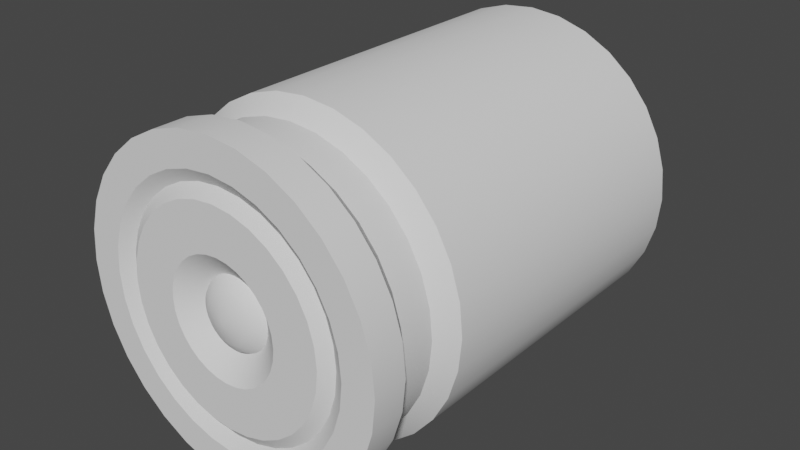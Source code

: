 # Source: shell_grenade.blend  (saved by Blender 3.0.42; exported with 4.5.12 LTS)
import bpy
from mathutils import Matrix  # noqa: F401  (used for matrix-valued properties, if any)

bpy.ops.wm.read_factory_settings(use_empty=True)
scene = bpy.context.scene
scene.name = 'shell_shotgun_reference'

# ---- node groups
ng_auto_smooth = bpy.data.node_groups.new('Auto Smooth', 'GeometryNodeTree')
_s = ng_auto_smooth.interface.new_socket(name='Geometry', in_out='OUTPUT', socket_type='NodeSocketGeometry')
_s = ng_auto_smooth.interface.new_socket(name='Geometry', in_out='INPUT', socket_type='NodeSocketGeometry')
_s = ng_auto_smooth.interface.new_socket(name='Angle', in_out='INPUT', socket_type='NodeSocketFloat')
_s.subtype = 'ANGLE'
_s.min_value = 0.0
_s.max_value = 3.142
ng_auto_smooth.is_modifier = True
_N = ng_auto_smooth.nodes; _L = ng_auto_smooth.links
n0 = _N.new('NodeGroupOutput'); n0.name = 'Group Output'; n0.location = (480, -100)
n1 = _N.new('NodeGroupInput'); n1.name = 'Group Input'; n1.location = (-420, -300)
n2 = _N.new('NodeGroupInput'); n2.name = 'Group Input.001'; n2.location = (-60, -100)
n3 = _N.new('GeometryNodeSetShadeSmooth'); n3.name = 'Set Shade Smooth'; n3.location = (120, -100)
n3.domain = 'EDGE'
n4 = _N.new('GeometryNodeSetShadeSmooth'); n4.name = 'Set Shade Smooth.001'; n4.location = (300, -100)
n5 = _N.new('GeometryNodeInputMeshEdgeAngle'); n5.name = 'Edge Angle'; n5.location = (-420, -220)
n6 = _N.new('GeometryNodeInputEdgeSmooth'); n6.name = 'Is Edge Smooth'; n6.location = (-60, -160)
n7 = _N.new('GeometryNodeInputShadeSmooth'); n7.name = 'Is Face Smooth'; n7.location = (-240, -340)
n8 = _N.new('FunctionNodeBooleanMath'); n8.name = 'Boolean Math'; n8.location = (-60, -220)
n9 = _N.new('FunctionNodeCompare'); n9.name = 'Compare'; n9.location = (-240, -180)
n9.operation = 'LESS_EQUAL'
_L.new(n5.outputs[0], n9.inputs[0])
_L.new(n4.outputs[0], n0.inputs[0])
_L.new(n1.outputs[1], n9.inputs[1])
_L.new(n9.outputs[0], n8.inputs[0])
_L.new(n7.outputs[0], n8.inputs[1])
_L.new(n2.outputs[0], n3.inputs[0])
_L.new(n6.outputs[0], n3.inputs[1])
_L.new(n3.outputs[0], n4.inputs[0])
_L.new(n8.outputs[0], n3.inputs[2])
n0.is_active_output = True

# ---- world
world_world = bpy.data.worlds.new('World'); scene.world = world_world
world_world.use_nodes = True; world_world.node_tree.nodes.clear()
_N = world_world.node_tree.nodes; _L = world_world.node_tree.links
n0 = _N.new('ShaderNodeOutputWorld'); n0.name = 'World Output'; n0.location = (300, 300)
n1 = _N.new('ShaderNodeBackground'); n1.name = 'Background'; n1.location = (10, 300)
n1.inputs[0].default_value = (0.05088, 0.05088, 0.05088, 1.0)
_L.new(n1.outputs[0], n0.inputs[0])
n0.is_active_output = True
world_world.color = (0.05088, 0.05088, 0.05088)
world_world.use_sun_shadow = False
world_world.sun_shadow_jitter_overblur = 0.0

# ---- meshes
me_cylinder = bpy.data.meshes.new('Cylinder')
me_cylinder.from_pydata([(0.0, 1.0, -1.0), (0.0, 1.0, 1.0), (0.1951, 0.9808, -1.0), (0.1951, 0.9808, 1.0), (0.3827, 0.9239, -1.0), (0.3827, 0.9239, 1.0), (0.5556, 0.8315, -1.0), (0.5556, 0.8315, 1.0), (0.7071, 0.7071, -1.0), (0.7071, 0.7071, 1.0), (0.8315, 0.5556, -1.0), (0.8315, 0.5556, 1.0), (0.9239, 0.3827, -1.0), (0.9239, 0.3827, 1.0), (0.9808, 0.1951, -1.0), (0.9808, 0.1951, 1.0), (1.0, -4.371e-08, -1.0), (1.0, -4.371e-08, 1.0), (0.9808, -0.1951, -1.0), (0.9808, -0.1951, 1.0), (0.9239, -0.3827, -1.0), (0.9239, -0.3827, 1.0), (0.8315, -0.5556, -1.0), (0.8315, -0.5556, 1.0), (0.7071, -0.7071, -1.0), (0.7071, -0.7071, 1.0), (0.5556, -0.8315, -1.0), (0.5556, -0.8315, 1.0), (0.3827, -0.9239, -1.0), (0.3827, -0.9239, 1.0), (0.1951, -0.9808, -1.0), (0.1951, -0.9808, 1.0), (-8.742e-08, -1.0, -1.0), (-8.742e-08, -1.0, 1.0), (-0.1951, -0.9808, -1.0), (-0.1951, -0.9808, 1.0), (-0.3827, -0.9239, -1.0), (-0.3827, -0.9239, 1.0), (-0.5556, -0.8315, -1.0), (-0.5556, -0.8315, 1.0), (-0.7071, -0.7071, -1.0), (-0.7071, -0.7071, 1.0), (-0.8315, -0.5556, -1.0), (-0.8315, -0.5556, 1.0), (-0.9239, -0.3827, -1.0), (-0.9239, -0.3827, 1.0), (-0.9808, -0.1951, -1.0), (-0.9808, -0.1951, 1.0), (-1.0, 1.192e-08, -1.0), (-1.0, 1.192e-08, 1.0), (-0.9808, 0.1951, -1.0), (-0.9808, 0.1951, 1.0), (-0.9239, 0.3827, -1.0), (-0.9239, 0.3827, 1.0), (-0.8315, 0.5556, -1.0), (-0.8315, 0.5556, 1.0), (-0.7071, 0.7071, -1.0), (-0.7071, 0.7071, 1.0), (-0.5556, 0.8315, -1.0), (-0.5556, 0.8315, 1.0), (-0.3827, 0.9239, -1.0), (-0.3827, 0.9239, 1.0), (-0.1951, 0.9808, -1.0), (-0.1951, 0.9808, 1.0), (7.076e-09, 0.9, 1.106), (0.1756, 0.8827, 1.106), (0.3444, 0.8315, 1.106), (0.5, 0.7483, 1.106), (0.6364, 0.6364, 1.106), (0.7483, 0.5, 1.106), (0.8315, 0.3444, 1.106), (0.8827, 0.1756, 1.106), (0.9, -2.696e-08, 1.106), (0.8827, -0.1756, 1.106), (0.8315, -0.3444, 1.106), (0.7483, -0.5, 1.106), (0.6364, -0.6364, 1.106), (0.5, -0.7483, 1.106), (0.3444, -0.8315, 1.106), (0.1756, -0.8827, 1.106), (-7.16e-08, -0.9, 1.106), (-0.1756, -0.8827, 1.106), (-0.3444, -0.8315, 1.106), (-0.5, -0.7483, 1.106), (-0.6364, -0.6364, 1.106), (-0.7483, -0.5, 1.106), (-0.8315, -0.3444, 1.106), (-0.8827, -0.1756, 1.106), (-0.9, 2.311e-08, 1.106), (-0.8827, 0.1756, 1.106), (-0.8315, 0.3444, 1.106), (-0.7483, 0.5, 1.106), (-0.6364, 0.6364, 1.106), (-0.5, 0.7483, 1.106), (-0.3444, 0.8315, 1.106), (-0.1756, 0.8827, 1.106), (5.249e-09, 0.9, -1.106), (0.1756, 0.8827, -1.106), (0.3444, 0.8315, -1.106), (0.5, 0.7483, -1.106), (0.6364, 0.6364, -1.106), (0.7483, 0.5, -1.106), (0.8315, 0.3444, -1.106), (0.8827, 0.1756, -1.106), (0.9, -4.367e-08, -1.106), (0.8827, -0.1756, -1.106), (0.8315, -0.3444, -1.106), (0.7483, -0.5, -1.106), (0.6364, -0.6364, -1.106), (0.5, -0.7483, -1.106), (0.3444, -0.8315, -1.106), (0.1756, -0.8827, -1.106), (-7.343e-08, -0.9, -1.106), (-0.1756, -0.8827, -1.106), (-0.3444, -0.8315, -1.106), (-0.5, -0.7483, -1.106), (-0.6364, -0.6364, -1.106), (-0.7483, -0.5, -1.106), (-0.8315, -0.3444, -1.106), (-0.8827, -0.1756, -1.106), (-0.9, 6.406e-09, -1.106), (-0.8827, 0.1756, -1.106), (-0.8315, 0.3444, -1.106), (-0.7483, 0.5, -1.106), (-0.6364, 0.6364, -1.106), (-0.5, 0.7483, -1.106), (-0.3444, 0.8315, -1.106), (-0.1756, 0.8827, -1.106), (6.163e-09, 0.9, -1.319), (0.1756, 0.8827, -1.319), (0.3444, 0.8315, -1.319), (0.5, 0.7483, -1.319), (0.6364, 0.6364, -1.319), (0.7483, 0.5, -1.319), (0.8315, 0.3444, -1.319), (0.8827, 0.1756, -1.319), (0.9, -4.527e-08, -1.319), (0.8827, -0.1756, -1.319), (0.8315, -0.3444, -1.319), (0.7483, -0.5, -1.319), (0.6364, -0.6364, -1.319), (0.5, -0.7483, -1.319), (0.3444, -0.8315, -1.319), (0.1756, -0.8827, -1.319), (-7.252e-08, -0.9, -1.319), (-0.1756, -0.8827, -1.319), (-0.3444, -0.8315, -1.319), (-0.5, -0.7483, -1.319), (-0.6364, -0.6364, -1.319), (-0.7483, -0.5, -1.319), (-0.8315, -0.3444, -1.319), (-0.8827, -0.1756, -1.319), (-0.9, 4.801e-09, -1.319), (-0.8827, 0.1756, -1.319), (-0.8315, 0.3444, -1.319), (-0.7483, 0.5, -1.319), (-0.6364, 0.6364, -1.319), (-0.5, 0.7483, -1.319), (-0.3444, 0.8315, -1.319), (-0.1756, 0.8827, -1.319), (1.269e-08, 1.0, -1.425), (0.1951, 0.9808, -1.425), (0.3827, 0.9239, -1.425), (0.5556, 0.8315, -1.425), (0.7071, 0.7071, -1.425), (0.8315, 0.5556, -1.425), (0.9239, 0.3827, -1.425), (0.9808, 0.1951, -1.425), (1.0, -4.371e-08, -1.425), (0.9808, -0.1951, -1.425), (0.9239, -0.3827, -1.425), (0.8315, -0.5556, -1.425), (0.7071, -0.7071, -1.425), (0.5556, -0.8315, -1.425), (0.3827, -0.9239, -1.425), (0.1951, -0.9808, -1.425), (-7.473e-08, -1.0, -1.425), (-0.1951, -0.9808, -1.425), (-0.3827, -0.9239, -1.425), (-0.5556, -0.8315, -1.425), (-0.7071, -0.7071, -1.425), (-0.8315, -0.5556, -1.425), (-0.9239, -0.3827, -1.425), (-0.9808, -0.1951, -1.425), (-1.0, 1.192e-08, -1.425), (-0.9808, 0.1951, -1.425), (-0.9239, 0.3827, -1.425), (-0.8315, 0.5556, -1.425), (-0.7071, 0.7071, -1.425), (-0.5556, 0.8315, -1.425), (-0.3827, 0.9239, -1.425), (-0.1951, 0.9808, -1.425), (3.35e-08, 1.0, -1.638), (0.1951, 0.9808, -1.638), (0.3827, 0.9239, -1.638), (0.5556, 0.8315, -1.638), (0.7071, 0.7071, -1.638), (0.8315, 0.5556, -1.638), (0.9239, 0.3827, -1.638), (0.9808, 0.1951, -1.638), (1.0, -4.371e-08, -1.638), (0.9808, -0.1951, -1.638), (0.9239, -0.3827, -1.638), (0.8315, -0.5556, -1.638), (0.7071, -0.7071, -1.638), (0.5556, -0.8315, -1.638), (0.3827, -0.9239, -1.638), (0.1951, -0.9808, -1.638), (-5.393e-08, -1.0, -1.638), (-0.1951, -0.9808, -1.638), (-0.3827, -0.9239, -1.638), (-0.5556, -0.8315, -1.638), (-0.7071, -0.7071, -1.638), (-0.8315, -0.5556, -1.638), (-0.9239, -0.3827, -1.638), (-0.9808, -0.1951, -1.638), (-1.0, 1.192e-08, -1.638), (-0.9808, 0.1951, -1.638), (-0.9239, 0.3827, -1.638), (-0.8315, 0.5556, -1.638), (-0.7071, 0.7071, -1.638), (-0.5556, 0.8315, -1.638), (-0.3827, 0.9239, -1.638), (-0.1951, 0.9808, -1.638), (4.878e-09, -6.147e-08, -0.009992), (2.957e-08, 0.8, -1.638), (0.1561, 0.7846, -1.638), (0.3061, 0.7391, -1.638), (0.4445, 0.6652, -1.638), (0.5657, 0.5657, -1.638), (0.6652, 0.4445, -1.638), (0.7391, 0.3061, -1.638), (0.7846, 0.1561, -1.638), (0.8, -3.237e-08, -1.638), (0.7846, -0.1561, -1.638), (0.7391, -0.3061, -1.638), (0.6652, -0.4445, -1.638), (0.5657, -0.5657, -1.638), (0.4445, -0.6652, -1.638), (0.3061, -0.7391, -1.638), (0.1561, -0.7846, -1.638), (-4.037e-08, -0.8, -1.638), (-0.1561, -0.7846, -1.638), (-0.3061, -0.7391, -1.638), (-0.4445, -0.6652, -1.638), (-0.5657, -0.5657, -1.638), (-0.6652, -0.4445, -1.638), (-0.7391, -0.3061, -1.638), (-0.7846, -0.1561, -1.638), (-0.8, 1.214e-08, -1.638), (-0.7846, 0.1561, -1.638), (-0.7391, 0.3061, -1.638), (-0.6652, 0.4445, -1.638), (-0.5657, 0.5657, -1.638), (-0.4445, 0.6652, -1.638), (-0.3061, 0.7391, -1.638), (-0.1561, 0.7846, -1.638), (3.008e-08, 0.72, -1.585), (0.1405, 0.7062, -1.585), (0.2755, 0.6652, -1.585), (0.4, 0.5987, -1.585), (0.5091, 0.5091, -1.585), (0.5987, 0.4, -1.585), (0.6652, 0.2755, -1.585), (0.7062, 0.1405, -1.585), (0.72, -2.62e-08, -1.585), (0.7062, -0.1405, -1.585), (0.6652, -0.2755, -1.585), (0.5987, -0.4, -1.585), (0.5091, -0.5091, -1.585), (0.4, -0.5987, -1.585), (0.2755, -0.6652, -1.585), (0.1405, -0.7062, -1.585), (-3.287e-08, -0.72, -1.585), (-0.1405, -0.7062, -1.585), (-0.2755, -0.6652, -1.585), (-0.4, -0.5987, -1.585), (-0.5091, -0.5091, -1.585), (-0.5987, -0.4, -1.585), (-0.6652, -0.2755, -1.585), (-0.7062, -0.1405, -1.585), (-0.72, 1.386e-08, -1.585), (-0.7062, 0.1405, -1.585), (-0.6652, 0.2755, -1.585), (-0.5987, 0.4, -1.585), (-0.5091, 0.5091, -1.585), (-0.4, 0.5987, -1.585), (-0.2755, 0.6652, -1.585), (-0.1405, 0.7062, -1.585), (2.915e-08, 0.648, -1.638), (0.1264, 0.6355, -1.638), (0.248, 0.5987, -1.638), (0.36, 0.5388, -1.638), (0.4582, 0.4582, -1.638), (0.5388, 0.36, -1.638), (0.5987, 0.248, -1.638), (0.6355, 0.1264, -1.638), (0.648, -2.787e-08, -1.638), (0.6355, -0.1264, -1.638), (0.5987, -0.248, -1.638), (0.5388, -0.36, -1.638), (0.4582, -0.4582, -1.638), (0.36, -0.5388, -1.638), (0.248, -0.5987, -1.638), (0.1264, -0.6355, -1.638), (-2.75e-08, -0.648, -1.638), (-0.1264, -0.6355, -1.638), (-0.248, -0.5987, -1.638), (-0.36, -0.5388, -1.638), (-0.4582, -0.4582, -1.638), (-0.5388, -0.36, -1.638), (-0.5987, -0.248, -1.638), (-0.6355, -0.1264, -1.638), (-0.648, 8.178e-09, -1.638), (-0.6355, 0.1264, -1.638), (-0.5987, 0.248, -1.638), (-0.5388, 0.36, -1.638), (-0.4582, 0.4582, -1.638), (-0.36, 0.5388, -1.638), (-0.248, 0.5987, -1.638), (-0.1264, 0.6355, -1.638), (1.703e-08, 0.3629, -1.638), (0.07079, 0.3559, -1.638), (0.1389, 0.3353, -1.638), (0.2016, 0.3017, -1.638), (0.2566, 0.2566, -1.638), (0.3017, 0.2016, -1.638), (0.3353, 0.1389, -1.638), (0.3559, 0.07079, -1.638), (0.3629, -1.362e-08, -1.638), (0.3559, -0.07079, -1.638), (0.3353, -0.1389, -1.638), (0.3017, -0.2016, -1.638), (0.2566, -0.2566, -1.638), (0.2016, -0.3017, -1.638), (0.1389, -0.3353, -1.638), (0.07079, -0.3559, -1.638), (-1.47e-08, -0.3629, -1.638), (-0.07079, -0.3559, -1.638), (-0.1389, -0.3353, -1.638), (-0.2016, -0.3017, -1.638), (-0.2566, -0.2566, -1.638), (-0.3017, -0.2016, -1.638), (-0.3353, -0.1389, -1.638), (-0.3559, -0.07079, -1.638), (-0.3629, 6.568e-09, -1.638), (-0.3559, 0.07079, -1.638), (-0.3353, 0.1389, -1.638), (-0.3017, 0.2016, -1.638), (-0.2566, 0.2566, -1.638), (-0.2016, 0.3017, -1.638), (-0.1389, 0.3353, -1.638), (-0.07079, 0.3559, -1.638), (-0.04248, 0.2135, -1.532), (-0.08332, 0.2012, -1.532), (-0.121, 0.181, -1.532), (-0.154, 0.154, -1.532), (-0.181, 0.121, -1.532), (-0.2012, 0.08332, -1.532), (-0.2135, 0.04248, -1.532), (-0.2177, -2.082e-09, -1.532), (-0.2135, -0.04248, -1.532), (-0.2012, -0.08332, -1.532), (-0.181, -0.121, -1.532), (-0.154, -0.154, -1.532), (-0.121, -0.181, -1.532), (-0.08332, -0.2012, -1.532), (-0.04248, -0.2135, -1.532), (0.0, -0.2177, -1.532), (0.04248, -0.2135, -1.532), (0.08332, -0.2012, -1.532), (0.121, -0.181, -1.532), (0.154, -0.154, -1.532), (0.181, -0.121, -1.532), (0.2012, -0.08332, -1.532), (0.2135, -0.04248, -1.532), (0.2177, -2.082e-09, -1.532), (0.2135, 0.04248, -1.532), (0.2012, 0.08332, -1.532), (0.181, 0.121, -1.532), (0.154, 0.154, -1.532), (0.121, 0.181, -1.532), (0.08332, 0.2012, -1.532), (0.04248, 0.2135, -1.532), (0.0, 0.2177, -1.532), (4.191e-09, 9.313e-10, -1.638), (-0.07499, 0.181, -1.567), (-0.05399, 0.1303, -1.602), (-0.07838, 0.1173, -1.602), (-0.1089, 0.1629, -1.567), (-0.03823, 0.1922, -1.567), (-0.02752, 0.1384, -1.602), (0.1386, 0.1386, -1.567), (0.09976, 0.09976, -1.602), (0.07838, 0.1173, -1.602), (0.1089, 0.1629, -1.567), (-0.1089, -0.1629, -1.567), (-0.07838, -0.1173, -1.602), (-0.05399, -0.1303, -1.602), (-0.07499, -0.181, -1.567), (-0.196, -4.165e-09, -1.567), (-0.1411, -2.931e-09, -1.602), (-0.1384, -0.02752, -1.602), (-0.1922, -0.03823, -1.567), (0.03823, 0.1922, -1.567), (0.02752, 0.1384, -1.602), (0.0, 0.1411, -1.602), (0.0, 0.196, -1.567), (-0.181, 0.07499, -1.567), (-0.1303, 0.05399, -1.602), (-0.1384, 0.02752, -1.602), (-0.1922, 0.03823, -1.567), (-0.03823, -0.1922, -1.567), (-0.02752, -0.1384, -1.602), (0.0, -0.1411, -1.602), (0.0, -0.196, -1.567), (-0.181, -0.07499, -1.567), (-0.1303, -0.05399, -1.602), (-0.1173, -0.07838, -1.602), (-0.1629, -0.1089, -1.567), (-0.09976, 0.09976, -1.602), (-0.1386, 0.1386, -1.567), (0.1629, -0.1089, -1.567), (0.1173, -0.07838, -1.602), (0.1303, -0.05399, -1.602), (0.181, -0.07499, -1.567), (0.1089, -0.1629, -1.567), (0.07838, -0.1173, -1.602), (0.09976, -0.09976, -1.602), (0.1386, -0.1386, -1.567), (0.1922, -0.03823, -1.567), (0.1384, -0.02752, -1.602), (0.1411, -2.931e-09, -1.602), (0.196, -4.165e-09, -1.567), (-0.1629, 0.1089, -1.567), (-0.1173, 0.07838, -1.602), (0.02752, -0.1384, -1.602), (0.03823, -0.1922, -1.567), (0.1922, 0.03823, -1.567), (0.1384, 0.02752, -1.602), (0.1303, 0.05399, -1.602), (0.181, 0.07499, -1.567), (0.1173, 0.07838, -1.602), (0.1629, 0.1089, -1.567), (-0.1386, -0.1386, -1.567), (-0.09976, -0.09976, -1.602), (0.05399, 0.1303, -1.602), (0.07499, 0.181, -1.567), (0.05399, -0.1303, -1.602), (0.07499, -0.181, -1.567)], [], [(0, 1, 3, 2), (2, 3, 5, 4), (4, 5, 7, 6), (6, 7, 9, 8), (8, 9, 11, 10), (10, 11, 13, 12), (12, 13, 15, 14), (14, 15, 17, 16), (16, 17, 19, 18), (18, 19, 21, 20), (20, 21, 23, 22), (22, 23, 25, 24), (24, 25, 27, 26), (26, 27, 29, 28), (28, 29, 31, 30), (30, 31, 33, 32), (32, 33, 35, 34), (34, 35, 37, 36), (36, 37, 39, 38), (38, 39, 41, 40), (40, 41, 43, 42), (42, 43, 45, 44), (44, 45, 47, 46), (46, 47, 49, 48), (48, 49, 51, 50), (50, 51, 53, 52), (52, 53, 55, 54), (54, 55, 57, 56), (56, 57, 59, 58), (58, 59, 61, 60), (7, 5, 66, 67), (60, 61, 63, 62), (62, 63, 1, 0), (40, 42, 117, 116), (87, 86, 224), (25, 23, 75, 76), (43, 41, 84, 85), (61, 59, 93, 94), (17, 15, 71, 72), (35, 33, 80, 81), (53, 51, 89, 90), (9, 7, 67, 68), (27, 25, 76, 77), (45, 43, 85, 86), (63, 61, 94, 95), (19, 17, 72, 73), (37, 35, 81, 82), (55, 53, 90, 91), (11, 9, 68, 69), (29, 27, 77, 78), (47, 45, 86, 87), (3, 1, 64, 65), (1, 63, 95, 64), (21, 19, 73, 74), (39, 37, 82, 83), (57, 55, 91, 92), (13, 11, 69, 70), (31, 29, 78, 79), (49, 47, 87, 88), (5, 3, 65, 66), (23, 21, 74, 75), (41, 39, 83, 84), (59, 57, 92, 93), (15, 13, 70, 71), (33, 31, 79, 80), (51, 49, 88, 89), (118, 119, 151, 150), (58, 60, 126, 125), (14, 16, 104, 103), (32, 34, 113, 112), (50, 52, 122, 121), (6, 8, 100, 99), (24, 26, 109, 108), (42, 44, 118, 117), (60, 62, 127, 126), (16, 18, 105, 104), (34, 36, 114, 113), (52, 54, 123, 122), (8, 10, 101, 100), (26, 28, 110, 109), (0, 2, 97, 96), (44, 46, 119, 118), (62, 0, 96, 127), (18, 20, 106, 105), (36, 38, 115, 114), (54, 56, 124, 123), (10, 12, 102, 101), (28, 30, 111, 110), (46, 48, 120, 119), (2, 4, 98, 97), (20, 22, 107, 106), (38, 40, 116, 115), (56, 58, 125, 124), (12, 14, 103, 102), (30, 32, 112, 111), (48, 50, 121, 120), (4, 6, 99, 98), (22, 24, 108, 107), (153, 154, 186, 185), (105, 106, 138, 137), (119, 120, 152, 151), (106, 107, 139, 138), (120, 121, 153, 152), (107, 108, 140, 139), (121, 122, 154, 153), (108, 109, 141, 140), (122, 123, 155, 154), (109, 110, 142, 141), (96, 97, 129, 128), (123, 124, 156, 155), (110, 111, 143, 142), (97, 98, 130, 129), (124, 125, 157, 156), (111, 112, 144, 143), (98, 99, 131, 130), (125, 126, 158, 157), (112, 113, 145, 144), (99, 100, 132, 131), (126, 127, 159, 158), (113, 114, 146, 145), (100, 101, 133, 132), (127, 96, 128, 159), (114, 115, 147, 146), (101, 102, 134, 133), (115, 116, 148, 147), (102, 103, 135, 134), (116, 117, 149, 148), (103, 104, 136, 135), (117, 118, 150, 149), (104, 105, 137, 136), (161, 162, 194, 193), (140, 141, 173, 172), (154, 155, 187, 186), (141, 142, 174, 173), (128, 129, 161, 160), (155, 156, 188, 187), (142, 143, 175, 174), (129, 130, 162, 161), (156, 157, 189, 188), (143, 144, 176, 175), (130, 131, 163, 162), (157, 158, 190, 189), (144, 145, 177, 176), (131, 132, 164, 163), (158, 159, 191, 190), (145, 146, 178, 177), (132, 133, 165, 164), (159, 128, 160, 191), (146, 147, 179, 178), (133, 134, 166, 165), (147, 148, 180, 179), (134, 135, 167, 166), (148, 149, 181, 180), (135, 136, 168, 167), (149, 150, 182, 181), (136, 137, 169, 168), (150, 151, 183, 182), (137, 138, 170, 169), (151, 152, 184, 183), (138, 139, 171, 170), (152, 153, 185, 184), (139, 140, 172, 171), (200, 201, 234, 233), (188, 189, 221, 220), (175, 176, 208, 207), (162, 163, 195, 194), (189, 190, 222, 221), (176, 177, 209, 208), (163, 164, 196, 195), (190, 191, 223, 222), (177, 178, 210, 209), (164, 165, 197, 196), (191, 160, 192, 223), (178, 179, 211, 210), (165, 166, 198, 197), (179, 180, 212, 211), (166, 167, 199, 198), (180, 181, 213, 212), (167, 168, 200, 199), (181, 182, 214, 213), (168, 169, 201, 200), (182, 183, 215, 214), (169, 170, 202, 201), (183, 184, 216, 215), (170, 171, 203, 202), (184, 185, 217, 216), (171, 172, 204, 203), (185, 186, 218, 217), (172, 173, 205, 204), (186, 187, 219, 218), (173, 174, 206, 205), (160, 161, 193, 192), (187, 188, 220, 219), (174, 175, 207, 206), (94, 93, 224), (66, 65, 224), (81, 80, 224), (73, 72, 224), (79, 78, 224), (67, 66, 224), (86, 85, 224), (92, 91, 224), (72, 71, 224), (65, 64, 224), (85, 84, 224), (78, 77, 224), (71, 70, 224), (91, 90, 224), (84, 83, 224), (77, 76, 224), (70, 69, 224), (90, 89, 224), (83, 82, 224), (76, 75, 224), (64, 95, 224), (89, 88, 224), (69, 68, 224), (75, 74, 224), (82, 81, 224), (88, 87, 224), (80, 79, 224), (95, 94, 224), (74, 73, 224), (93, 92, 224), (68, 67, 224), (214, 215, 248, 247), (201, 202, 235, 234), (215, 216, 249, 248), (202, 203, 236, 235), (216, 217, 250, 249), (203, 204, 237, 236), (217, 218, 251, 250), (204, 205, 238, 237), (218, 219, 252, 251), (205, 206, 239, 238), (192, 193, 226, 225), (219, 220, 253, 252), (206, 207, 240, 239), (193, 194, 227, 226), (220, 221, 254, 253), (207, 208, 241, 240), (194, 195, 228, 227), (221, 222, 255, 254), (208, 209, 242, 241), (195, 196, 229, 228), (222, 223, 256, 255), (209, 210, 243, 242), (196, 197, 230, 229), (223, 192, 225, 256), (210, 211, 244, 243), (197, 198, 231, 230), (211, 212, 245, 244), (198, 199, 232, 231), (212, 213, 246, 245), (199, 200, 233, 232), (213, 214, 247, 246), (250, 251, 283, 282), (237, 238, 270, 269), (251, 252, 284, 283), (238, 239, 271, 270), (225, 226, 258, 257), (252, 253, 285, 284), (239, 240, 272, 271), (226, 227, 259, 258), (253, 254, 286, 285), (240, 241, 273, 272), (227, 228, 260, 259), (254, 255, 287, 286), (241, 242, 274, 273), (228, 229, 261, 260), (255, 256, 288, 287), (242, 243, 275, 274), (229, 230, 262, 261), (256, 225, 257, 288), (243, 244, 276, 275), (230, 231, 263, 262), (244, 245, 277, 276), (231, 232, 264, 263), (245, 246, 278, 277), (232, 233, 265, 264), (246, 247, 279, 278), (233, 234, 266, 265), (247, 248, 280, 279), (234, 235, 267, 266), (248, 249, 281, 280), (235, 236, 268, 267), (249, 250, 282, 281), (236, 237, 269, 268), (258, 259, 291, 290), (285, 286, 318, 317), (272, 273, 305, 304), (259, 260, 292, 291), (286, 287, 319, 318), (273, 274, 306, 305), (260, 261, 293, 292), (287, 288, 320, 319), (274, 275, 307, 306), (261, 262, 294, 293), (288, 257, 289, 320), (275, 276, 308, 307), (262, 263, 295, 294), (276, 277, 309, 308), (263, 264, 296, 295), (277, 278, 310, 309), (264, 265, 297, 296), (278, 279, 311, 310), (265, 266, 298, 297), (279, 280, 312, 311), (266, 267, 299, 298), (280, 281, 313, 312), (267, 268, 300, 299), (281, 282, 314, 313), (268, 269, 301, 300), (282, 283, 315, 314), (269, 270, 302, 301), (283, 284, 316, 315), (270, 271, 303, 302), (257, 258, 290, 289), (284, 285, 317, 316), (271, 272, 304, 303), (312, 313, 345, 344), (299, 300, 332, 331), (313, 314, 346, 345), (300, 301, 333, 332), (314, 315, 347, 346), (301, 302, 334, 333), (315, 316, 348, 347), (302, 303, 335, 334), (289, 290, 322, 321), (316, 317, 349, 348), (303, 304, 336, 335), (290, 291, 323, 322), (317, 318, 350, 349), (304, 305, 337, 336), (291, 292, 324, 323), (318, 319, 351, 350), (305, 306, 338, 337), (292, 293, 325, 324), (319, 320, 352, 351), (306, 307, 339, 338), (293, 294, 326, 325), (320, 289, 321, 352), (307, 308, 340, 339), (294, 295, 327, 326), (308, 309, 341, 340), (295, 296, 328, 327), (309, 310, 342, 341), (296, 297, 329, 328), (310, 311, 343, 342), (297, 298, 330, 329), (311, 312, 344, 343), (298, 299, 331, 330), (345, 346, 359, 360), (342, 343, 362, 363), (323, 324, 381, 382), (344, 345, 360, 361), (341, 342, 363, 364), (349, 350, 355, 356), (343, 344, 361, 362), (340, 341, 364, 365), (335, 336, 369, 370), (334, 335, 370, 371), (348, 349, 356, 357), (347, 348, 357, 358), (321, 322, 383, 384), (333, 334, 371, 372), (346, 347, 358, 359), (332, 333, 372, 373), (337, 338, 367, 368), (350, 351, 354, 355), (331, 332, 373, 374), (328, 329, 376, 377), (336, 337, 368, 369), (330, 331, 374, 375), (327, 328, 377, 378), (322, 323, 382, 383), (329, 330, 375, 376), (352, 321, 384, 353), (326, 327, 378, 379), (325, 326, 379, 380), (339, 340, 365, 366), (338, 339, 366, 367), (351, 352, 353, 354), (324, 325, 380, 381), (388, 387, 385), (387, 391, 385), (394, 393, 385), (398, 397, 385), (402, 401, 385), (406, 405, 385), (410, 409, 385), (414, 413, 385), (413, 398, 385), (418, 417, 385), (420, 388, 385), (424, 423, 385), (428, 427, 385), (423, 428, 385), (417, 402, 385), (432, 431, 385), (409, 435, 385), (436, 414, 385), (440, 439, 385), (442, 440, 385), (431, 424, 385), (397, 445, 385), (393, 442, 385), (445, 418, 385), (401, 410, 385), (446, 394, 385), (405, 446, 385), (448, 436, 385), (435, 420, 385), (391, 406, 385), (427, 448, 385), (439, 432, 385), (377, 376, 433, 438), (438, 433, 432, 439), (371, 370, 449, 426), (426, 449, 448, 427), (353, 384, 407, 390), (390, 407, 406, 391), (357, 356, 421, 434), (434, 421, 420, 435), (370, 369, 437, 449), (449, 437, 436, 448), (383, 382, 447, 404), (404, 447, 446, 405), (382, 381, 395, 447), (447, 395, 394, 446), (360, 359, 411, 400), (400, 411, 410, 401), (364, 363, 419, 444), (444, 419, 418, 445), (380, 379, 443, 392), (392, 443, 442, 393), (365, 364, 444, 396), (396, 444, 445, 397), (375, 374, 425, 430), (430, 425, 424, 431), (379, 378, 441, 443), (443, 441, 440, 442), (378, 377, 438, 441), (441, 438, 439, 440), (369, 368, 415, 437), (437, 415, 414, 436), (358, 357, 434, 408), (408, 434, 435, 409), (376, 375, 430, 433), (433, 430, 431, 432), (362, 361, 403, 416), (416, 403, 402, 417), (373, 372, 429, 422), (422, 429, 428, 423), (372, 371, 426, 429), (429, 426, 427, 428), (374, 373, 422, 425), (425, 422, 423, 424), (356, 355, 389, 421), (421, 389, 388, 420), (363, 362, 416, 419), (419, 416, 417, 418), (367, 366, 399, 412), (412, 399, 398, 413), (368, 367, 412, 415), (415, 412, 413, 414), (359, 358, 408, 411), (411, 408, 409, 410), (384, 383, 404, 407), (407, 404, 405, 406), (361, 360, 400, 403), (403, 400, 401, 402), (366, 365, 396, 399), (399, 396, 397, 398), (381, 380, 392, 395), (395, 392, 393, 394), (354, 353, 390, 386), (386, 390, 391, 387), (355, 354, 386, 389), (389, 386, 387, 388)])
me_cylinder.polygons.foreach_set('use_smooth', [True] * 480)
_k = set([(0, 2), (0, 62), (1, 3), (1, 63), (2, 4), (3, 5), (4, 6), (5, 7), (6, 8), (7, 9), (8, 10), (9, 11), (10, 12), (11, 13), (12, 14), (13, 15), (14, 16), (15, 17), (16, 18), (17, 19), (18, 20), (19, 21), (20, 22), (21, 23), (22, 24), (23, 25), (24, 26), (25, 27), (26, 28), (27, 29), (28, 30), (29, 31), (30, 32), (31, 33), (32, 34), (33, 35), (34, 36), (35, 37), (36, 38), (37, 39), (38, 40), (39, 41), (40, 42), (41, 43), (42, 44), (43, 45), (44, 46), (45, 47), (46, 48), (47, 49), (48, 50), (49, 51), (50, 52), (51, 53), (52, 54), (53, 55), (54, 56), (55, 57), (56, 58), (57, 59), (58, 60), (59, 61), (60, 62), (61, 63), (64, 65), (64, 95), (65, 66), (66, 67), (67, 68), (68, 69), (69, 70), (70, 71), (71, 72), (72, 73), (73, 74), (74, 75), (75, 76), (76, 77), (77, 78), (78, 79), (79, 80), (80, 81), (81, 82), (82, 83), (83, 84), (84, 85), (85, 86), (86, 87), (87, 88), (88, 89), (89, 90), (90, 91), (91, 92), (92, 93), (93, 94), (94, 95), (96, 97), (96, 127), (97, 98), (98, 99), (99, 100), (100, 101), (101, 102), (102, 103), (103, 104), (104, 105), (105, 106), (106, 107), (107, 108), (108, 109), (109, 110), (110, 111), (111, 112), (112, 113), (113, 114), (114, 115), (115, 116), (116, 117), (117, 118), (118, 119), (119, 120), (120, 121), (121, 122), (122, 123), (123, 124), (124, 125), (125, 126), (126, 127), (128, 129), (128, 159), (129, 130), (130, 131), (131, 132), (132, 133), (133, 134), (134, 135), (135, 136), (136, 137), (137, 138), (138, 139), (139, 140), (140, 141), (141, 142), (142, 143), (143, 144), (144, 145), (145, 146), (146, 147), (147, 148), (148, 149), (149, 150), (150, 151), (151, 152), (152, 153), (153, 154), (154, 155), (155, 156), (156, 157), (157, 158), (158, 159), (160, 161), (160, 191), (161, 162), (162, 163), (163, 164), (164, 165), (165, 166), (166, 167), (167, 168), (168, 169), (169, 170), (170, 171), (171, 172), (172, 173), (173, 174), (174, 175), (175, 176), (176, 177), (177, 178), (178, 179), (179, 180), (180, 181), (181, 182), (182, 183), (183, 184), (184, 185), (185, 186), (186, 187), (187, 188), (188, 189), (189, 190), (190, 191), (192, 193), (192, 223), (193, 194), (194, 195), (195, 196), (196, 197), (197, 198), (198, 199), (199, 200), (200, 201), (201, 202), (202, 203), (203, 204), (204, 205), (205, 206), (206, 207), (207, 208), (208, 209), (209, 210), (210, 211), (211, 212), (212, 213), (213, 214), (214, 215), (215, 216), (216, 217), (217, 218), (218, 219), (219, 220), (220, 221), (221, 222), (222, 223), (225, 226), (225, 256), (226, 227), (227, 228), (228, 229), (229, 230), (230, 231), (231, 232), (232, 233), (233, 234), (234, 235), (235, 236), (236, 237), (237, 238), (238, 239), (239, 240), (240, 241), (241, 242), (242, 243), (243, 244), (244, 245), (245, 246), (246, 247), (247, 248), (248, 249), (249, 250), (250, 251), (251, 252), (252, 253), (253, 254), (254, 255), (255, 256), (257, 258), (257, 288), (258, 259), (259, 260), (260, 261), (261, 262), (262, 263), (263, 264), (264, 265), (265, 266), (266, 267), (267, 268), (268, 269), (269, 270), (270, 271), (271, 272), (272, 273), (273, 274), (274, 275), (275, 276), (276, 277), (277, 278), (278, 279), (279, 280), (280, 281), (281, 282), (282, 283), (283, 284), (284, 285), (285, 286), (286, 287), (287, 288), (289, 290), (289, 320), (290, 291), (291, 292), (292, 293), (293, 294), (294, 295), (295, 296), (296, 297), (297, 298), (298, 299), (299, 300), (300, 301), (301, 302), (302, 303), (303, 304), (304, 305), (305, 306), (306, 307), (307, 308), (308, 309), (309, 310), (310, 311), (311, 312), (312, 313), (313, 314), (314, 315), (315, 316), (316, 317), (317, 318), (318, 319), (319, 320), (321, 322), (321, 352), (322, 323), (323, 324), (324, 325), (325, 326), (326, 327), (327, 328), (328, 329), (329, 330), (330, 331), (331, 332), (332, 333), (333, 334), (334, 335), (335, 336), (336, 337), (337, 338), (338, 339), (339, 340), (340, 341), (341, 342), (342, 343), (343, 344), (344, 345), (345, 346), (346, 347), (347, 348), (348, 349), (349, 350), (350, 351), (351, 352), (353, 354), (353, 384), (354, 355), (355, 356), (356, 357), (357, 358), (358, 359), (359, 360), (360, 361), (361, 362), (362, 363), (363, 364), (364, 365), (365, 366), (366, 367), (367, 368), (368, 369), (369, 370), (370, 371), (371, 372), (372, 373), (373, 374), (374, 375), (375, 376), (376, 377), (377, 378), (378, 379), (379, 380), (380, 381), (381, 382), (382, 383), (383, 384)])
me_cylinder.attributes.new('sharp_edge', 'BOOLEAN', 'EDGE').data.foreach_set('value', [ (min(e.vertices), max(e.vertices)) in _k for e in me_cylinder.edges])
_uv = me_cylinder.uv_layers.new(name='UVMap')
_uv.uv.foreach_set('vector', [0.1278, 0.001889, 0.4452, 0.001889, 0.4452, 0.03302, 0.1278, 0.03302, 0.1278, 0.03302, 0.4452, 0.03302, 0.4452, 0.06415, 0.1278, 0.06415, 0.1278, 0.06415, 0.4452, 0.06415, 0.4452, 0.09529, 0.1278, 0.09529, 0.1278, 0.09529, 0.4452, 0.09529, 0.4452, 0.1264, 0.1278, 0.1264, 0.1278, 0.1264, 0.4452, 0.1264, 0.4452, 0.1576, 0.1278, 0.1576, 0.1278, 0.1576, 0.4452, 0.1576, 0.4452, 0.1887, 0.1278, 0.1887, 0.1278, 0.1887, 0.4452, 0.1887, 0.4452, 0.2198, 0.1278, 0.2198, 0.1278, 0.2198, 0.4452, 0.2198, 0.4452, 0.2509, 0.1278, 0.2509, 0.1278, 0.2509, 0.4452, 0.2509, 0.4452, 0.2821, 0.1278, 0.2821, 0.1278, 0.2821, 0.4452, 0.2821, 0.4452, 0.3132, 0.1278, 0.3132, 0.1278, 0.3132, 0.4452, 0.3132, 0.4452, 0.3443, 0.1278, 0.3443, 0.1278, 0.3443, 0.4452, 0.3443, 0.4452, 0.3755, 0.1278, 0.3755, 0.1278, 0.3755, 0.4452, 0.3755, 0.4452, 0.4066, 0.1278, 0.4066, 0.1278, 0.4066, 0.4452, 0.4066, 0.4452, 0.4377, 0.1278, 0.4377, 0.1278, 0.4377, 0.4452, 0.4377, 0.4452, 0.4689, 0.1278, 0.4689, 0.1278, 0.4689, 0.4452, 0.4689, 0.4452, 0.5, 0.1278, 0.5, 0.1278, 0.5, 0.4452, 0.5, 0.4452, 0.5311, 0.1278, 0.5311, 0.1278, 0.5311, 0.4452, 0.5311, 0.4452, 0.5623, 0.1278, 0.5623, 0.1278, 0.5623, 0.4452, 0.5623, 0.4452, 0.5934, 0.1278, 0.5934, 0.1278, 0.5934, 0.4452, 0.5934, 0.4452, 0.6245, 0.1278, 0.6245, 0.1278, 0.6245, 0.4452, 0.6245, 0.4452, 0.6557, 0.1278, 0.6557, 0.1278, 0.6557, 0.4452, 0.6557, 0.4452, 0.6868, 0.1278, 0.6868, 0.1278, 0.6868, 0.4452, 0.6868, 0.4452, 0.7179, 0.1278, 0.7179, 0.1278, 0.7179, 0.4452, 0.7179, 0.4452, 0.7491, 0.1278, 0.7491, 0.1278, 0.7491, 0.4452, 0.7491, 0.4452, 0.7802, 0.1278, 0.7802, 0.1278, 0.7802, 0.4452, 0.7802, 0.4452, 0.8113, 0.1278, 0.8113, 0.1278, 0.8113, 0.4452, 0.8113, 0.4452, 0.8425, 0.1278, 0.8425, 0.1278, 0.8425, 0.4452, 0.8425, 0.4452, 0.8736, 0.1278, 0.8736, 0.1278, 0.8736, 0.4452, 0.8736, 0.4452, 0.9047, 0.1278, 0.9047, 0.1278, 0.9047, 0.4452, 0.9047, 0.4452, 0.9359, 0.1278, 0.9359, 0.5389, 0.6237, 0.5735, 0.6052, 0.5811, 0.6237, 0.55, 0.6403, 0.1278, 0.9359, 0.4452, 0.9359, 0.4452, 0.967, 0.1278, 0.967, 0.1278, 0.967, 0.4452, 0.967, 0.4452, 0.9981, 0.1278, 0.9981, 0.1278, 0.6245, 0.1278, 0.6557, 0.1046, 0.6557, 0.1046, 0.6245, 0.8265, 0.8251, 0.8163, 0.8589, 0.65, 0.79, 0.5086, 0.9314, 0.4837, 0.9011, 0.5003, 0.89, 0.5227, 0.9173, 0.8163, 0.9011, 0.7914, 0.9314, 0.7773, 0.9173, 0.7997, 0.89, 0.7265, 0.6052, 0.7611, 0.6237, 0.75, 0.6403, 0.7189, 0.6237, 0.45, 0.79, 0.4538, 0.751, 0.4735, 0.7549, 0.47, 0.79, 0.689, 0.9862, 0.65, 0.99, 0.65, 0.97, 0.6851, 0.9665, 0.8348, 0.7135, 0.8462, 0.751, 0.8265, 0.7549, 0.8163, 0.7211, 0.5086, 0.6486, 0.5389, 0.6237, 0.55, 0.6403, 0.5227, 0.6627, 0.5389, 0.9563, 0.5086, 0.9314, 0.5227, 0.9173, 0.55, 0.9397, 0.8348, 0.8665, 0.8163, 0.9011, 0.7997, 0.89, 0.8163, 0.8589, 0.689, 0.5938, 0.7265, 0.6052, 0.7189, 0.6237, 0.6851, 0.6135, 0.4538, 0.829, 0.45, 0.79, 0.47, 0.79, 0.4735, 0.8251, 0.7265, 0.9748, 0.689, 0.9862, 0.6851, 0.9665, 0.7189, 0.9563, 0.8163, 0.6789, 0.8348, 0.7135, 0.8163, 0.7211, 0.7997, 0.69, 0.4837, 0.6789, 0.5086, 0.6486, 0.5227, 0.6627, 0.5003, 0.69, 0.5735, 0.9748, 0.5389, 0.9563, 0.55, 0.9397, 0.5811, 0.9563, 0.8462, 0.829, 0.8348, 0.8665, 0.8163, 0.8589, 0.8265, 0.8251, 0.611, 0.5938, 0.65, 0.59, 0.65, 0.61, 0.6149, 0.6135, 0.65, 0.59, 0.689, 0.5938, 0.6851, 0.6135, 0.65, 0.61, 0.4652, 0.8665, 0.4538, 0.829, 0.4735, 0.8251, 0.4837, 0.8589, 0.7611, 0.9563, 0.7265, 0.9748, 0.7189, 0.9563, 0.75, 0.9397, 0.7914, 0.6486, 0.8163, 0.6789, 0.7997, 0.69, 0.7773, 0.6627, 0.4652, 0.7135, 0.4837, 0.6789, 0.5003, 0.69, 0.4837, 0.7211, 0.611, 0.9862, 0.5735, 0.9748, 0.5811, 0.9563, 0.6149, 0.9665, 0.85, 0.79, 0.8462, 0.829, 0.8265, 0.8251, 0.83, 0.79, 0.5735, 0.6052, 0.611, 0.5938, 0.6149, 0.6135, 0.5811, 0.6237, 0.4837, 0.9011, 0.4652, 0.8665, 0.4837, 0.8589, 0.5003, 0.89, 0.7914, 0.9314, 0.7611, 0.9563, 0.75, 0.9397, 0.7773, 0.9173, 0.7611, 0.6237, 0.7914, 0.6486, 0.7773, 0.6627, 0.75, 0.6403, 0.4538, 0.751, 0.4652, 0.7135, 0.4837, 0.7211, 0.4735, 0.7549, 0.65, 0.99, 0.611, 0.9862, 0.6149, 0.9665, 0.65, 0.97, 0.8462, 0.751, 0.85, 0.79, 0.83, 0.79, 0.8265, 0.7549, 0.1046, 0.6868, 0.1046, 0.7179, 0.07085, 0.7179, 0.07085, 0.6868, 0.1278, 0.9047, 0.1278, 0.9359, 0.1046, 0.9359, 0.1046, 0.9047, 0.1278, 0.2198, 0.1278, 0.2509, 0.1046, 0.2509, 0.1046, 0.2198, 0.1278, 0.5, 0.1278, 0.5311, 0.1046, 0.5311, 0.1046, 0.5, 0.1278, 0.7802, 0.1278, 0.8113, 0.1046, 0.8113, 0.1046, 0.7802, 0.1278, 0.09529, 0.1278, 0.1264, 0.1046, 0.1264, 0.1046, 0.09529, 0.1278, 0.3755, 0.1278, 0.4066, 0.1046, 0.4066, 0.1046, 0.3755, 0.1278, 0.6557, 0.1278, 0.6868, 0.1046, 0.6868, 0.1046, 0.6557, 0.1278, 0.9359, 0.1278, 0.967, 0.1046, 0.967, 0.1046, 0.9359, 0.1278, 0.2509, 0.1278, 0.2821, 0.1046, 0.2821, 0.1046, 0.2509, 0.1278, 0.5311, 0.1278, 0.5623, 0.1046, 0.5623, 0.1046, 0.5311, 0.1278, 0.8113, 0.1278, 0.8425, 0.1046, 0.8425, 0.1046, 0.8113, 0.1278, 0.1264, 0.1278, 0.1576, 0.1046, 0.1576, 0.1046, 0.1264, 0.1278, 0.4066, 0.1278, 0.4377, 0.1046, 0.4377, 0.1046, 0.4066, 0.1278, 0.001889, 0.1278, 0.03302, 0.1046, 0.03302, 0.1046, 0.001889, 0.1278, 0.6868, 0.1278, 0.7179, 0.1046, 0.7179, 0.1046, 0.6868, 0.1278, 0.967, 0.1278, 0.9981, 0.1046, 0.9981, 0.1046, 0.967, 0.1278, 0.2821, 0.1278, 0.3132, 0.1046, 0.3132, 0.1046, 0.2821, 0.1278, 0.5623, 0.1278, 0.5934, 0.1046, 0.5934, 0.1046, 0.5623, 0.1278, 0.8425, 0.1278, 0.8736, 0.1046, 0.8736, 0.1046, 0.8425, 0.1278, 0.1576, 0.1278, 0.1887, 0.1046, 0.1887, 0.1046, 0.1576, 0.1278, 0.4377, 0.1278, 0.4689, 0.1046, 0.4689, 0.1046, 0.4377, 0.1278, 0.7179, 0.1278, 0.7491, 0.1046, 0.7491, 0.1046, 0.7179, 0.1278, 0.03302, 0.1278, 0.06415, 0.1046, 0.06415, 0.1046, 0.03302, 0.1278, 0.3132, 0.1278, 0.3443, 0.1046, 0.3443, 0.1046, 0.3132, 0.1278, 0.5934, 0.1278, 0.6245, 0.1046, 0.6245, 0.1046, 0.5934, 0.1278, 0.8736, 0.1278, 0.9047, 0.1046, 0.9047, 0.1046, 0.8736, 0.1278, 0.1887, 0.1278, 0.2198, 0.1046, 0.2198, 0.1046, 0.1887, 0.1278, 0.4689, 0.1278, 0.5, 0.1046, 0.5, 0.1046, 0.4689, 0.1278, 0.7491, 0.1278, 0.7802, 0.1046, 0.7802, 0.1046, 0.7491, 0.1278, 0.06415, 0.1278, 0.09529, 0.1046, 0.09529, 0.1046, 0.06415, 0.1278, 0.3443, 0.1278, 0.3755, 0.1046, 0.3755, 0.1046, 0.3443, 0.07085, 0.7802, 0.07085, 0.8113, 0.04768, 0.8113, 0.04768, 0.7802, 0.1046, 0.2821, 0.1046, 0.3132, 0.07085, 0.3132, 0.07085, 0.2821, 0.1046, 0.7179, 0.1046, 0.7491, 0.07085, 0.7491, 0.07085, 0.7179, 0.1046, 0.3132, 0.1046, 0.3443, 0.07085, 0.3443, 0.07085, 0.3132, 0.1046, 0.7491, 0.1046, 0.7802, 0.07085, 0.7802, 0.07085, 0.7491, 0.1046, 0.3443, 0.1046, 0.3755, 0.07085, 0.3755, 0.07085, 0.3443, 0.1046, 0.7802, 0.1046, 0.8113, 0.07085, 0.8113, 0.07085, 0.7802, 0.1046, 0.3755, 0.1046, 0.4066, 0.07085, 0.4066, 0.07085, 0.3755, 0.1046, 0.8113, 0.1046, 0.8425, 0.07085, 0.8425, 0.07085, 0.8113, 0.1046, 0.4066, 0.1046, 0.4377, 0.07085, 0.4377, 0.07085, 0.4066, 0.1046, 0.001889, 0.1046, 0.03302, 0.07085, 0.03302, 0.07085, 0.001889, 0.1046, 0.8425, 0.1046, 0.8736, 0.07085, 0.8736, 0.07085, 0.8425, 0.1046, 0.4377, 0.1046, 0.4689, 0.07085, 0.4689, 0.07085, 0.4377, 0.1046, 0.03302, 0.1046, 0.06415, 0.07085, 0.06415, 0.07085, 0.03302, 0.1046, 0.8736, 0.1046, 0.9047, 0.07085, 0.9047, 0.07085, 0.8736, 0.1046, 0.4689, 0.1046, 0.5, 0.07085, 0.5, 0.07085, 0.4689, 0.1046, 0.06415, 0.1046, 0.09529, 0.07085, 0.09529, 0.07085, 0.06415, 0.1046, 0.9047, 0.1046, 0.9359, 0.07085, 0.9359, 0.07085, 0.9047, 0.1046, 0.5, 0.1046, 0.5311, 0.07085, 0.5311, 0.07085, 0.5, 0.1046, 0.09529, 0.1046, 0.1264, 0.07085, 0.1264, 0.07085, 0.09529, 0.1046, 0.9359, 0.1046, 0.967, 0.07085, 0.967, 0.07085, 0.9359, 0.1046, 0.5311, 0.1046, 0.5623, 0.07085, 0.5623, 0.07085, 0.5311, 0.1046, 0.1264, 0.1046, 0.1576, 0.07085, 0.1576, 0.07085, 0.1264, 0.1046, 0.967, 0.1046, 0.9981, 0.07085, 0.9981, 0.07085, 0.967, 0.1046, 0.5623, 0.1046, 0.5934, 0.07085, 0.5934, 0.07085, 0.5623, 0.1046, 0.1576, 0.1046, 0.1887, 0.07085, 0.1887, 0.07085, 0.1576, 0.1046, 0.5934, 0.1046, 0.6245, 0.07085, 0.6245, 0.07085, 0.5934, 0.1046, 0.1887, 0.1046, 0.2198, 0.07085, 0.2198, 0.07085, 0.1887, 0.1046, 0.6245, 0.1046, 0.6557, 0.07085, 0.6557, 0.07085, 0.6245, 0.1046, 0.2198, 0.1046, 0.2509, 0.07085, 0.2509, 0.07085, 0.2198, 0.1046, 0.6557, 0.1046, 0.6868, 0.07085, 0.6868, 0.07085, 0.6557, 0.1046, 0.2509, 0.1046, 0.2821, 0.07085, 0.2821, 0.07085, 0.2509, 0.04768, 0.03302, 0.04768, 0.06415, 0.003093, 0.06415, 0.003093, 0.03302, 0.07085, 0.3755, 0.07085, 0.4066, 0.04768, 0.4066, 0.04768, 0.3755, 0.07085, 0.8113, 0.07085, 0.8425, 0.04768, 0.8425, 0.04768, 0.8113, 0.07085, 0.4066, 0.07085, 0.4377, 0.04768, 0.4377, 0.04768, 0.4066, 0.07085, 0.001889, 0.07085, 0.03302, 0.04768, 0.03302, 0.04768, 0.001889, 0.07085, 0.8425, 0.07085, 0.8736, 0.04768, 0.8736, 0.04768, 0.8425, 0.07085, 0.4377, 0.07085, 0.4689, 0.04768, 0.4689, 0.04768, 0.4377, 0.07085, 0.03302, 0.07085, 0.06415, 0.04768, 0.06415, 0.04768, 0.03302, 0.07085, 0.8736, 0.07085, 0.9047, 0.04768, 0.9047, 0.04768, 0.8736, 0.07085, 0.4689, 0.07085, 0.5, 0.04768, 0.5, 0.04768, 0.4689, 0.07085, 0.06415, 0.07085, 0.09529, 0.04768, 0.09529, 0.04768, 0.06415, 0.07085, 0.9047, 0.07085, 0.9359, 0.04768, 0.9359, 0.04768, 0.9047, 0.07085, 0.5, 0.07085, 0.5311, 0.04768, 0.5311, 0.04768, 0.5, 0.07085, 0.09529, 0.07085, 0.1264, 0.04768, 0.1264, 0.04768, 0.09529, 0.07085, 0.9359, 0.07085, 0.967, 0.04768, 0.967, 0.04768, 0.9359, 0.07085, 0.5311, 0.07085, 0.5623, 0.04768, 0.5623, 0.04768, 0.5311, 0.07085, 0.1264, 0.07085, 0.1576, 0.04768, 0.1576, 0.04768, 0.1264, 0.07085, 0.967, 0.07085, 0.9981, 0.04768, 0.9981, 0.04768, 0.967, 0.07085, 0.5623, 0.07085, 0.5934, 0.04768, 0.5934, 0.04768, 0.5623, 0.07085, 0.1576, 0.07085, 0.1887, 0.04768, 0.1887, 0.04768, 0.1576, 0.07085, 0.5934, 0.07085, 0.6245, 0.04768, 0.6245, 0.04768, 0.5934, 0.07085, 0.1887, 0.07085, 0.2198, 0.04768, 0.2198, 0.04768, 0.1887, 0.07085, 0.6245, 0.07085, 0.6557, 0.04768, 0.6557, 0.04768, 0.6245, 0.07085, 0.2198, 0.07085, 0.2509, 0.04768, 0.2509, 0.04768, 0.2198, 0.07085, 0.6557, 0.07085, 0.6868, 0.04768, 0.6868, 0.04768, 0.6557, 0.07085, 0.2509, 0.07085, 0.2821, 0.04768, 0.2821, 0.04768, 0.2509, 0.07085, 0.6868, 0.07085, 0.7179, 0.04768, 0.7179, 0.04768, 0.6868, 0.07085, 0.2821, 0.07085, 0.3132, 0.04768, 0.3132, 0.04768, 0.2821, 0.07085, 0.7179, 0.07085, 0.7491, 0.04768, 0.7491, 0.04768, 0.7179, 0.07085, 0.3132, 0.07085, 0.3443, 0.04768, 0.3443, 0.04768, 0.3132, 0.07085, 0.7491, 0.07085, 0.7802, 0.04768, 0.7802, 0.04768, 0.7491, 0.07085, 0.3443, 0.07085, 0.3755, 0.04768, 0.3755, 0.04768, 0.3443, 0.85, 0.21, 0.8462, 0.249, 0.8069, 0.2412, 0.81, 0.21, 0.04768, 0.8736, 0.04768, 0.9047, 0.003093, 0.9047, 0.003093, 0.8736, 0.04768, 0.4689, 0.04768, 0.5, 0.003093, 0.5, 0.003093, 0.4689, 0.04768, 0.06415, 0.04768, 0.09529, 0.003093, 0.09529, 0.003093, 0.06415, 0.04768, 0.9047, 0.04768, 0.9359, 0.003093, 0.9359, 0.003093, 0.9047, 0.04768, 0.5, 0.04768, 0.5311, 0.003093, 0.5311, 0.003093, 0.5, 0.04768, 0.09529, 0.04768, 0.1264, 0.003093, 0.1264, 0.003093, 0.09529, 0.04768, 0.9359, 0.04768, 0.967, 0.003093, 0.967, 0.003093, 0.9359, 0.04768, 0.5311, 0.04768, 0.5623, 0.003093, 0.5623, 0.003093, 0.5311, 0.04768, 0.1264, 0.04768, 0.1576, 0.003093, 0.1576, 0.003093, 0.1264, 0.04768, 0.967, 0.04768, 0.9981, 0.003093, 0.9981, 0.003093, 0.967, 0.04768, 0.5623, 0.04768, 0.5934, 0.003093, 0.5934, 0.003093, 0.5623, 0.04768, 0.1576, 0.04768, 0.1887, 0.003093, 0.1887, 0.003093, 0.1576, 0.04768, 0.5934, 0.04768, 0.6245, 0.003093, 0.6245, 0.003093, 0.5934, 0.04768, 0.1887, 0.04768, 0.2198, 0.003093, 0.2198, 0.003093, 0.1887, 0.04768, 0.6245, 0.04768, 0.6557, 0.003093, 0.6557, 0.003093, 0.6245, 0.04768, 0.2198, 0.04768, 0.2509, 0.003093, 0.2509, 0.003093, 0.2198, 0.04768, 0.6557, 0.04768, 0.6868, 0.003093, 0.6868, 0.003093, 0.6557, 0.04768, 0.2509, 0.04768, 0.2821, 0.003093, 0.2821, 0.003093, 0.2509, 0.04768, 0.6868, 0.04768, 0.7179, 0.003093, 0.7179, 0.003093, 0.6868, 0.04768, 0.2821, 0.04768, 0.3132, 0.003093, 0.3132, 0.003093, 0.2821, 0.04768, 0.7179, 0.04768, 0.7491, 0.003093, 0.7491, 0.003093, 0.7179, 0.04768, 0.3132, 0.04768, 0.3443, 0.003093, 0.3443, 0.003093, 0.3132, 0.04768, 0.7491, 0.04768, 0.7802, 0.003093, 0.7802, 0.003093, 0.7491, 0.04768, 0.3443, 0.04768, 0.3755, 0.003093, 0.3755, 0.003093, 0.3443, 0.04768, 0.7802, 0.04768, 0.8113, 0.003093, 0.8113, 0.003093, 0.7802, 0.04768, 0.3755, 0.04768, 0.4066, 0.003093, 0.4066, 0.003093, 0.3755, 0.04768, 0.8113, 0.04768, 0.8425, 0.003093, 0.8425, 0.003093, 0.8113, 0.04768, 0.4066, 0.04768, 0.4377, 0.003093, 0.4377, 0.003093, 0.4066, 0.04768, 0.001889, 0.04768, 0.03302, 0.003093, 0.03302, 0.003093, 0.001889, 0.04768, 0.8425, 0.04768, 0.8736, 0.003093, 0.8736, 0.003093, 0.8425, 0.04768, 0.4377, 0.04768, 0.4689, 0.003093, 0.4689, 0.003093, 0.4377, 0.7189, 0.6237, 0.75, 0.6403, 0.65, 0.79, 0.5811, 0.6237, 0.6149, 0.6135, 0.65, 0.79, 0.6851, 0.9665, 0.65, 0.97, 0.65, 0.79, 0.4735, 0.8251, 0.47, 0.79, 0.65, 0.79, 0.6149, 0.9665, 0.5811, 0.9563, 0.65, 0.79, 0.55, 0.6403, 0.5811, 0.6237, 0.65, 0.79, 0.8163, 0.8589, 0.7997, 0.89, 0.65, 0.79, 0.7773, 0.6627, 0.7997, 0.69, 0.65, 0.79, 0.47, 0.79, 0.4735, 0.7549, 0.65, 0.79, 0.6149, 0.6135, 0.65, 0.61, 0.65, 0.79, 0.7997, 0.89, 0.7773, 0.9173, 0.65, 0.79, 0.5811, 0.9563, 0.55, 0.9397, 0.65, 0.79, 0.4735, 0.7549, 0.4837, 0.7211, 0.65, 0.79, 0.7997, 0.69, 0.8163, 0.7211, 0.65, 0.79, 0.7773, 0.9173, 0.75, 0.9397, 0.65, 0.79, 0.55, 0.9397, 0.5227, 0.9173, 0.65, 0.79, 0.4837, 0.7211, 0.5003, 0.69, 0.65, 0.79, 0.8163, 0.7211, 0.8265, 0.7549, 0.65, 0.79, 0.75, 0.9397, 0.7189, 0.9563, 0.65, 0.79, 0.5227, 0.9173, 0.5003, 0.89, 0.65, 0.79, 0.65, 0.61, 0.6851, 0.6135, 0.65, 0.79, 0.8265, 0.7549, 0.83, 0.79, 0.65, 0.79, 0.5003, 0.69, 0.5227, 0.6627, 0.65, 0.79, 0.5003, 0.89, 0.4837, 0.8589, 0.65, 0.79, 0.7189, 0.9563, 0.6851, 0.9665, 0.65, 0.79, 0.83, 0.79, 0.8265, 0.8251, 0.65, 0.79, 0.65, 0.97, 0.6149, 0.9665, 0.65, 0.79, 0.6851, 0.6135, 0.7189, 0.6237, 0.65, 0.79, 0.4837, 0.8589, 0.4735, 0.8251, 0.65, 0.79, 0.75, 0.6403, 0.7773, 0.6627, 0.65, 0.79, 0.5227, 0.6627, 0.55, 0.6403, 0.65, 0.79, 0.4652, 0.2865, 0.4538, 0.249, 0.4931, 0.2412, 0.5022, 0.2712, 0.8462, 0.249, 0.8348, 0.2865, 0.7978, 0.2712, 0.8069, 0.2412, 0.4538, 0.249, 0.45, 0.21, 0.49, 0.21, 0.4931, 0.2412, 0.8348, 0.2865, 0.8163, 0.3211, 0.783, 0.2989, 0.7978, 0.2712, 0.45, 0.21, 0.4538, 0.171, 0.4931, 0.1788, 0.49, 0.21, 0.8163, 0.3211, 0.7914, 0.3514, 0.7631, 0.3231, 0.783, 0.2989, 0.4538, 0.171, 0.4652, 0.1335, 0.5022, 0.1488, 0.4931, 0.1788, 0.7914, 0.3514, 0.7611, 0.3763, 0.7389, 0.343, 0.7631, 0.3231, 0.4652, 0.1335, 0.4837, 0.09889, 0.517, 0.1211, 0.5022, 0.1488, 0.7611, 0.3763, 0.7265, 0.3948, 0.7112, 0.3578, 0.7389, 0.343, 0.65, 0.01, 0.689, 0.01384, 0.6812, 0.05307, 0.65, 0.05, 0.4837, 0.09889, 0.5086, 0.06858, 0.5369, 0.09686, 0.517, 0.1211, 0.7265, 0.3948, 0.689, 0.4062, 0.6812, 0.3669, 0.7112, 0.3578, 0.689, 0.01384, 0.7265, 0.02522, 0.7112, 0.06218, 0.6812, 0.05307, 0.5086, 0.06858, 0.5389, 0.04371, 0.5611, 0.07696, 0.5369, 0.09686, 0.689, 0.4062, 0.65, 0.41, 0.65, 0.37, 0.6812, 0.3669, 0.7265, 0.02522, 0.7611, 0.04371, 0.7389, 0.07696, 0.7112, 0.06218, 0.5389, 0.04371, 0.5735, 0.02522, 0.5888, 0.06218, 0.5611, 0.07696, 0.65, 0.41, 0.611, 0.4062, 0.6188, 0.3669, 0.65, 0.37, 0.7611, 0.04371, 0.7914, 0.06858, 0.7631, 0.09686, 0.7389, 0.07696, 0.5735, 0.02522, 0.611, 0.01384, 0.6188, 0.05307, 0.5888, 0.06218, 0.611, 0.4062, 0.5735, 0.3948, 0.5888, 0.3578, 0.6188, 0.3669, 0.7914, 0.06858, 0.8163, 0.09889, 0.783, 0.1211, 0.7631, 0.09686, 0.611, 0.01384, 0.65, 0.01, 0.65, 0.05, 0.6188, 0.05307, 0.5735, 0.3948, 0.5389, 0.3763, 0.5611, 0.343, 0.5888, 0.3578, 0.8163, 0.09889, 0.8348, 0.1335, 0.7978, 0.1488, 0.783, 0.1211, 0.5389, 0.3763, 0.5086, 0.3514, 0.5369, 0.3231, 0.5611, 0.343, 0.8348, 0.1335, 0.8462, 0.171, 0.8069, 0.1788, 0.7978, 0.1488, 0.5086, 0.3514, 0.4837, 0.3211, 0.517, 0.2989, 0.5369, 0.3231, 0.8462, 0.171, 0.85, 0.21, 0.81, 0.21, 0.8069, 0.1788, 0.4837, 0.3211, 0.4652, 0.2865, 0.5022, 0.2712, 0.517, 0.2989, 0.4931, 0.1788, 0.5022, 0.1488, 0.517, 0.1549, 0.5088, 0.1819, 0.7631, 0.3231, 0.7389, 0.343, 0.73, 0.3297, 0.7518, 0.3118, 0.5022, 0.1488, 0.517, 0.1211, 0.5303, 0.13, 0.517, 0.1549, 0.7389, 0.343, 0.7112, 0.3578, 0.7051, 0.343, 0.73, 0.3297, 0.65, 0.05, 0.6812, 0.05307, 0.6781, 0.06877, 0.65, 0.066, 0.517, 0.1211, 0.5369, 0.09686, 0.5482, 0.1082, 0.5303, 0.13, 0.7112, 0.3578, 0.6812, 0.3669, 0.6781, 0.3512, 0.7051, 0.343, 0.6812, 0.05307, 0.7112, 0.06218, 0.7051, 0.07696, 0.6781, 0.06877, 0.5369, 0.09686, 0.5611, 0.07696, 0.57, 0.09027, 0.5482, 0.1082, 0.6812, 0.3669, 0.65, 0.37, 0.65, 0.354, 0.6781, 0.3512, 0.7112, 0.06218, 0.7389, 0.07696, 0.73, 0.09027, 0.7051, 0.07696, 0.5611, 0.07696, 0.5888, 0.06218, 0.5949, 0.07696, 0.57, 0.09027, 0.65, 0.37, 0.6188, 0.3669, 0.6219, 0.3512, 0.65, 0.354, 0.7389, 0.07696, 0.7631, 0.09686, 0.7518, 0.1082, 0.73, 0.09027, 0.5888, 0.06218, 0.6188, 0.05307, 0.6219, 0.06877, 0.5949, 0.07696, 0.6188, 0.3669, 0.5888, 0.3578, 0.5949, 0.343, 0.6219, 0.3512, 0.7631, 0.09686, 0.783, 0.1211, 0.7697, 0.13, 0.7518, 0.1082, 0.6188, 0.05307, 0.65, 0.05, 0.65, 0.066, 0.6219, 0.06877, 0.5888, 0.3578, 0.5611, 0.343, 0.57, 0.3297, 0.5949, 0.343, 0.783, 0.1211, 0.7978, 0.1488, 0.783, 0.1549, 0.7697, 0.13, 0.5611, 0.343, 0.5369, 0.3231, 0.5482, 0.3118, 0.57, 0.3297, 0.7978, 0.1488, 0.8069, 0.1788, 0.7912, 0.1819, 0.783, 0.1549, 0.5369, 0.3231, 0.517, 0.2989, 0.5303, 0.29, 0.5482, 0.3118, 0.8069, 0.1788, 0.81, 0.21, 0.794, 0.21, 0.7912, 0.1819, 0.517, 0.2989, 0.5022, 0.2712, 0.517, 0.2651, 0.5303, 0.29, 0.81, 0.21, 0.8069, 0.2412, 0.7912, 0.2381, 0.794, 0.21, 0.5022, 0.2712, 0.4931, 0.2412, 0.5088, 0.2381, 0.517, 0.2651, 0.8069, 0.2412, 0.7978, 0.2712, 0.783, 0.2651, 0.7912, 0.2381, 0.4931, 0.2412, 0.49, 0.21, 0.506, 0.21, 0.5088, 0.2381, 0.7978, 0.2712, 0.783, 0.2989, 0.7697, 0.29, 0.783, 0.2651, 0.49, 0.21, 0.4931, 0.1788, 0.5088, 0.1819, 0.506, 0.21, 0.783, 0.2989, 0.7631, 0.3231, 0.7518, 0.3118, 0.7697, 0.29, 0.6781, 0.06877, 0.7051, 0.07696, 0.6996, 0.09027, 0.6753, 0.08289, 0.5482, 0.1082, 0.57, 0.09027, 0.578, 0.1022, 0.5584, 0.1184, 0.6781, 0.3512, 0.65, 0.354, 0.65, 0.3396, 0.6753, 0.3371, 0.7051, 0.07696, 0.73, 0.09027, 0.722, 0.1022, 0.6996, 0.09027, 0.57, 0.09027, 0.5949, 0.07696, 0.6004, 0.09027, 0.578, 0.1022, 0.65, 0.354, 0.6219, 0.3512, 0.6247, 0.3371, 0.65, 0.3396, 0.73, 0.09027, 0.7518, 0.1082, 0.7416, 0.1184, 0.722, 0.1022, 0.5949, 0.07696, 0.6219, 0.06877, 0.6247, 0.08289, 0.6004, 0.09027, 0.6219, 0.3512, 0.5949, 0.343, 0.6004, 0.3297, 0.6247, 0.3371, 0.7518, 0.1082, 0.7697, 0.13, 0.7578, 0.138, 0.7416, 0.1184, 0.6219, 0.06877, 0.65, 0.066, 0.65, 0.0804, 0.6247, 0.08289, 0.5949, 0.343, 0.57, 0.3297, 0.578, 0.3178, 0.6004, 0.3297, 0.7697, 0.13, 0.783, 0.1549, 0.7697, 0.1604, 0.7578, 0.138, 0.57, 0.3297, 0.5482, 0.3118, 0.5584, 0.3016, 0.578, 0.3178, 0.783, 0.1549, 0.7912, 0.1819, 0.7771, 0.1847, 0.7697, 0.1604, 0.5482, 0.3118, 0.5303, 0.29, 0.5422, 0.282, 0.5584, 0.3016, 0.7912, 0.1819, 0.794, 0.21, 0.7796, 0.21, 0.7771, 0.1847, 0.5303, 0.29, 0.517, 0.2651, 0.5303, 0.2596, 0.5422, 0.282, 0.794, 0.21, 0.7912, 0.2381, 0.7771, 0.2353, 0.7796, 0.21, 0.517, 0.2651, 0.5088, 0.2381, 0.5229, 0.2353, 0.5303, 0.2596, 0.7912, 0.2381, 0.783, 0.2651, 0.7697, 0.2596, 0.7771, 0.2353, 0.5088, 0.2381, 0.506, 0.21, 0.5204, 0.21, 0.5229, 0.2353, 0.783, 0.2651, 0.7697, 0.29, 0.7578, 0.282, 0.7697, 0.2596, 0.506, 0.21, 0.5088, 0.1819, 0.5229, 0.1847, 0.5204, 0.21, 0.7697, 0.29, 0.7518, 0.3118, 0.7416, 0.3016, 0.7578, 0.282, 0.5088, 0.1819, 0.517, 0.1549, 0.5303, 0.1604, 0.5229, 0.1847, 0.7518, 0.3118, 0.73, 0.3297, 0.722, 0.3178, 0.7416, 0.3016, 0.517, 0.1549, 0.5303, 0.13, 0.5422, 0.138, 0.5303, 0.1604, 0.73, 0.3297, 0.7051, 0.343, 0.6996, 0.3297, 0.722, 0.3178, 0.65, 0.066, 0.6781, 0.06877, 0.6753, 0.08289, 0.65, 0.0804, 0.5303, 0.13, 0.5482, 0.1082, 0.5584, 0.1184, 0.5422, 0.138, 0.7051, 0.343, 0.6781, 0.3512, 0.6753, 0.3371, 0.6996, 0.3297, 0.5229, 0.2353, 0.5204, 0.21, 0.5774, 0.21, 0.5788, 0.2242, 0.7697, 0.2596, 0.7578, 0.282, 0.7103, 0.2503, 0.717, 0.2378, 0.5204, 0.21, 0.5229, 0.1847, 0.5788, 0.1958, 0.5774, 0.21, 0.7578, 0.282, 0.7416, 0.3016, 0.7013, 0.2613, 0.7103, 0.2503, 0.5229, 0.1847, 0.5303, 0.1604, 0.5829, 0.1822, 0.5788, 0.1958, 0.7416, 0.3016, 0.722, 0.3178, 0.6903, 0.2703, 0.7013, 0.2613, 0.5303, 0.1604, 0.5422, 0.138, 0.5897, 0.1697, 0.5829, 0.1822, 0.722, 0.3178, 0.6996, 0.3297, 0.6778, 0.2771, 0.6903, 0.2703, 0.65, 0.0804, 0.6753, 0.08289, 0.6642, 0.1388, 0.65, 0.1374, 0.5422, 0.138, 0.5584, 0.1184, 0.5987, 0.1587, 0.5897, 0.1697, 0.6996, 0.3297, 0.6753, 0.3371, 0.6642, 0.2812, 0.6778, 0.2771, 0.6753, 0.08289, 0.6996, 0.09027, 0.6778, 0.1429, 0.6642, 0.1388, 0.5584, 0.1184, 0.578, 0.1022, 0.6097, 0.1497, 0.5987, 0.1587, 0.6753, 0.3371, 0.65, 0.3396, 0.65, 0.2826, 0.6642, 0.2812, 0.6996, 0.09027, 0.722, 0.1022, 0.6903, 0.1497, 0.6778, 0.1429, 0.578, 0.1022, 0.6004, 0.09027, 0.6222, 0.1429, 0.6097, 0.1497, 0.65, 0.3396, 0.6247, 0.3371, 0.6358, 0.2812, 0.65, 0.2826, 0.722, 0.1022, 0.7416, 0.1184, 0.7013, 0.1587, 0.6903, 0.1497, 0.6004, 0.09027, 0.6247, 0.08289, 0.6358, 0.1388, 0.6222, 0.1429, 0.6247, 0.3371, 0.6004, 0.3297, 0.6222, 0.2771, 0.6358, 0.2812, 0.7416, 0.1184, 0.7578, 0.138, 0.7103, 0.1697, 0.7013, 0.1587, 0.6247, 0.08289, 0.65, 0.0804, 0.65, 0.1374, 0.6358, 0.1388, 0.6004, 0.3297, 0.578, 0.3178, 0.6097, 0.2703, 0.6222, 0.2771, 0.7578, 0.138, 0.7697, 0.1604, 0.717, 0.1822, 0.7103, 0.1697, 0.578, 0.3178, 0.5584, 0.3016, 0.5987, 0.2613, 0.6097, 0.2703, 0.7697, 0.1604, 0.7771, 0.1847, 0.7212, 0.1958, 0.717, 0.1822, 0.5584, 0.3016, 0.5422, 0.282, 0.5897, 0.2503, 0.5987, 0.2613, 0.7771, 0.1847, 0.7796, 0.21, 0.7226, 0.21, 0.7212, 0.1958, 0.5422, 0.282, 0.5303, 0.2596, 0.5829, 0.2378, 0.5897, 0.2503, 0.7796, 0.21, 0.7771, 0.2353, 0.7212, 0.2242, 0.7226, 0.21, 0.5303, 0.2596, 0.5229, 0.2353, 0.5788, 0.2242, 0.5829, 0.2378, 0.7771, 0.2353, 0.7697, 0.2596, 0.717, 0.2378, 0.7212, 0.2242, 0.5774, 0.21, 0.5788, 0.1958, 0.6073, 0.2015, 0.6065, 0.21, 0.5897, 0.2503, 0.5829, 0.2378, 0.6098, 0.2267, 0.6138, 0.2342, 0.6778, 0.1429, 0.6903, 0.1497, 0.6742, 0.1738, 0.6667, 0.1698, 0.5788, 0.2242, 0.5774, 0.21, 0.6065, 0.21, 0.6073, 0.2185, 0.5987, 0.2613, 0.5897, 0.2503, 0.6138, 0.2342, 0.6192, 0.2408, 0.5987, 0.1587, 0.6097, 0.1497, 0.6258, 0.1738, 0.6192, 0.1792, 0.5829, 0.2378, 0.5788, 0.2242, 0.6073, 0.2185, 0.6098, 0.2267, 0.6097, 0.2703, 0.5987, 0.2613, 0.6192, 0.2408, 0.6258, 0.2462, 0.6778, 0.2771, 0.6642, 0.2812, 0.6585, 0.2527, 0.6667, 0.2502, 0.6903, 0.2703, 0.6778, 0.2771, 0.6667, 0.2502, 0.6742, 0.2462, 0.5897, 0.1697, 0.5987, 0.1587, 0.6192, 0.1792, 0.6138, 0.1858, 0.5829, 0.1822, 0.5897, 0.1697, 0.6138, 0.1858, 0.6098, 0.1933, 0.65, 0.1374, 0.6642, 0.1388, 0.6585, 0.1673, 0.65, 0.1665, 0.7013, 0.2613, 0.6903, 0.2703, 0.6742, 0.2462, 0.6808, 0.2408, 0.5788, 0.1958, 0.5829, 0.1822, 0.6098, 0.1933, 0.6073, 0.2015, 0.7103, 0.2503, 0.7013, 0.2613, 0.6808, 0.2408, 0.6862, 0.2342, 0.65, 0.2826, 0.6358, 0.2812, 0.6415, 0.2527, 0.65, 0.2535, 0.6097, 0.1497, 0.6222, 0.1429, 0.6333, 0.1698, 0.6258, 0.1738, 0.717, 0.2378, 0.7103, 0.2503, 0.6862, 0.2342, 0.6902, 0.2267, 0.7212, 0.1958, 0.7226, 0.21, 0.6935, 0.21, 0.6927, 0.2015, 0.6642, 0.2812, 0.65, 0.2826, 0.65, 0.2535, 0.6585, 0.2527, 0.7212, 0.2242, 0.717, 0.2378, 0.6902, 0.2267, 0.6927, 0.2185, 0.717, 0.1822, 0.7212, 0.1958, 0.6927, 0.2015, 0.6902, 0.1933, 0.6642, 0.1388, 0.6778, 0.1429, 0.6667, 0.1698, 0.6585, 0.1673, 0.7226, 0.21, 0.7212, 0.2242, 0.6927, 0.2185, 0.6935, 0.21, 0.6358, 0.1388, 0.65, 0.1374, 0.65, 0.1665, 0.6415, 0.1673, 0.7103, 0.1697, 0.717, 0.1822, 0.6902, 0.1933, 0.6862, 0.1858, 0.7013, 0.1587, 0.7103, 0.1697, 0.6862, 0.1858, 0.6808, 0.1792, 0.6222, 0.2771, 0.6097, 0.2703, 0.6258, 0.2462, 0.6333, 0.2502, 0.6358, 0.2812, 0.6222, 0.2771, 0.6333, 0.2502, 0.6415, 0.2527, 0.6222, 0.1429, 0.6358, 0.1388, 0.6415, 0.1673, 0.6333, 0.1698, 0.6903, 0.1497, 0.7013, 0.1587, 0.6808, 0.1792, 0.6742, 0.1738, 0.6343, 0.1865, 0.6392, 0.1839, 0.65, 0.21, 0.6392, 0.1839, 0.6445, 0.1823, 0.65, 0.21, 0.6657, 0.1865, 0.67, 0.19, 0.65, 0.21, 0.6392, 0.2361, 0.6343, 0.2335, 0.65, 0.21, 0.6223, 0.2155, 0.6218, 0.21, 0.65, 0.21, 0.65, 0.1818, 0.6555, 0.1823, 0.65, 0.21, 0.6223, 0.2045, 0.6239, 0.1992, 0.65, 0.21, 0.65, 0.2382, 0.6445, 0.2377, 0.65, 0.21, 0.6445, 0.2377, 0.6392, 0.2361, 0.65, 0.21, 0.6265, 0.2257, 0.6239, 0.2208, 0.65, 0.21, 0.63, 0.19, 0.6343, 0.1865, 0.65, 0.21, 0.6761, 0.2208, 0.6735, 0.2257, 0.65, 0.21, 0.67, 0.23, 0.6657, 0.2335, 0.65, 0.21, 0.6735, 0.2257, 0.67, 0.23, 0.65, 0.21, 0.6239, 0.2208, 0.6223, 0.2155, 0.65, 0.21, 0.6782, 0.21, 0.6777, 0.2155, 0.65, 0.21, 0.6239, 0.1992, 0.6265, 0.1943, 0.65, 0.21, 0.6555, 0.2377, 0.65, 0.2382, 0.65, 0.21, 0.6761, 0.1992, 0.6777, 0.2045, 0.65, 0.21, 0.6735, 0.1943, 0.6761, 0.1992, 0.65, 0.21, 0.6777, 0.2155, 0.6761, 0.2208, 0.65, 0.21, 0.6343, 0.2335, 0.63, 0.23, 0.65, 0.21, 0.67, 0.19, 0.6735, 0.1943, 0.65, 0.21, 0.63, 0.23, 0.6265, 0.2257, 0.65, 0.21, 0.6218, 0.21, 0.6223, 0.2045, 0.65, 0.21, 0.6608, 0.1839, 0.6657, 0.1865, 0.65, 0.21, 0.6555, 0.1823, 0.6608, 0.1839, 0.65, 0.21, 0.6608, 0.2361, 0.6555, 0.2377, 0.65, 0.21, 0.6265, 0.1943, 0.63, 0.19, 0.65, 0.21, 0.6445, 0.1823, 0.65, 0.1818, 0.65, 0.21, 0.6657, 0.2335, 0.6608, 0.2361, 0.65, 0.21, 0.6777, 0.2045, 0.6782, 0.21, 0.65, 0.21, 0.6927, 0.2015, 0.6935, 0.21, 0.6892, 0.21, 0.6884, 0.2024, 0.6884, 0.2024, 0.6892, 0.21, 0.6782, 0.21, 0.6777, 0.2045, 0.6742, 0.2462, 0.6667, 0.2502, 0.665, 0.2462, 0.6718, 0.2426, 0.6718, 0.2426, 0.665, 0.2462, 0.6608, 0.2361, 0.6657, 0.2335, 0.6415, 0.1673, 0.65, 0.1665, 0.65, 0.1708, 0.6424, 0.1716, 0.6424, 0.1716, 0.65, 0.1708, 0.65, 0.1818, 0.6445, 0.1823, 0.6138, 0.1858, 0.6192, 0.1792, 0.6223, 0.1823, 0.6174, 0.1882, 0.6174, 0.1882, 0.6223, 0.1823, 0.63, 0.19, 0.6265, 0.1943, 0.6667, 0.2502, 0.6585, 0.2527, 0.6576, 0.2484, 0.665, 0.2462, 0.665, 0.2462, 0.6576, 0.2484, 0.6555, 0.2377, 0.6608, 0.2361, 0.6585, 0.1673, 0.6667, 0.1698, 0.665, 0.1738, 0.6576, 0.1716, 0.6576, 0.1716, 0.665, 0.1738, 0.6608, 0.1839, 0.6555, 0.1823, 0.6667, 0.1698, 0.6742, 0.1738, 0.6718, 0.1774, 0.665, 0.1738, 0.665, 0.1738, 0.6718, 0.1774, 0.6657, 0.1865, 0.6608, 0.1839, 0.6065, 0.21, 0.6073, 0.2015, 0.6116, 0.2024, 0.6108, 0.21, 0.6108, 0.21, 0.6116, 0.2024, 0.6223, 0.2045, 0.6218, 0.21, 0.6192, 0.2408, 0.6138, 0.2342, 0.6174, 0.2318, 0.6223, 0.2377, 0.6223, 0.2377, 0.6174, 0.2318, 0.6265, 0.2257, 0.63, 0.23, 0.6808, 0.1792, 0.6862, 0.1858, 0.6826, 0.1882, 0.6777, 0.1823, 0.6777, 0.1823, 0.6826, 0.1882, 0.6735, 0.1943, 0.67, 0.19, 0.6258, 0.2462, 0.6192, 0.2408, 0.6223, 0.2377, 0.6282, 0.2426, 0.6282, 0.2426, 0.6223, 0.2377, 0.63, 0.23, 0.6343, 0.2335, 0.6927, 0.2185, 0.6902, 0.2267, 0.6862, 0.225, 0.6884, 0.2176, 0.6884, 0.2176, 0.6862, 0.225, 0.6761, 0.2208, 0.6777, 0.2155, 0.6862, 0.1858, 0.6902, 0.1933, 0.6862, 0.195, 0.6826, 0.1882, 0.6826, 0.1882, 0.6862, 0.195, 0.6761, 0.1992, 0.6735, 0.1943, 0.6902, 0.1933, 0.6927, 0.2015, 0.6884, 0.2024, 0.6862, 0.195, 0.6862, 0.195, 0.6884, 0.2024, 0.6777, 0.2045, 0.6761, 0.1992, 0.6585, 0.2527, 0.65, 0.2535, 0.65, 0.2492, 0.6576, 0.2484, 0.6576, 0.2484, 0.65, 0.2492, 0.65, 0.2382, 0.6555, 0.2377, 0.6098, 0.1933, 0.6138, 0.1858, 0.6174, 0.1882, 0.6138, 0.195, 0.6138, 0.195, 0.6174, 0.1882, 0.6265, 0.1943, 0.6239, 0.1992, 0.6935, 0.21, 0.6927, 0.2185, 0.6884, 0.2176, 0.6892, 0.21, 0.6892, 0.21, 0.6884, 0.2176, 0.6777, 0.2155, 0.6782, 0.21, 0.6098, 0.2267, 0.6073, 0.2185, 0.6116, 0.2176, 0.6138, 0.225, 0.6138, 0.225, 0.6116, 0.2176, 0.6223, 0.2155, 0.6239, 0.2208, 0.6862, 0.2342, 0.6808, 0.2408, 0.6777, 0.2377, 0.6826, 0.2318, 0.6826, 0.2318, 0.6777, 0.2377, 0.67, 0.23, 0.6735, 0.2257, 0.6808, 0.2408, 0.6742, 0.2462, 0.6718, 0.2426, 0.6777, 0.2377, 0.6777, 0.2377, 0.6718, 0.2426, 0.6657, 0.2335, 0.67, 0.23, 0.6902, 0.2267, 0.6862, 0.2342, 0.6826, 0.2318, 0.6862, 0.225, 0.6862, 0.225, 0.6826, 0.2318, 0.6735, 0.2257, 0.6761, 0.2208, 0.6192, 0.1792, 0.6258, 0.1738, 0.6282, 0.1774, 0.6223, 0.1823, 0.6223, 0.1823, 0.6282, 0.1774, 0.6343, 0.1865, 0.63, 0.19, 0.6138, 0.2342, 0.6098, 0.2267, 0.6138, 0.225, 0.6174, 0.2318, 0.6174, 0.2318, 0.6138, 0.225, 0.6239, 0.2208, 0.6265, 0.2257, 0.6415, 0.2527, 0.6333, 0.2502, 0.635, 0.2462, 0.6424, 0.2484, 0.6424, 0.2484, 0.635, 0.2462, 0.6392, 0.2361, 0.6445, 0.2377, 0.65, 0.2535, 0.6415, 0.2527, 0.6424, 0.2484, 0.65, 0.2492, 0.65, 0.2492, 0.6424, 0.2484, 0.6445, 0.2377, 0.65, 0.2382, 0.6073, 0.2015, 0.6098, 0.1933, 0.6138, 0.195, 0.6116, 0.2024, 0.6116, 0.2024, 0.6138, 0.195, 0.6239, 0.1992, 0.6223, 0.2045, 0.65, 0.1665, 0.6585, 0.1673, 0.6576, 0.1716, 0.65, 0.1708, 0.65, 0.1708, 0.6576, 0.1716, 0.6555, 0.1823, 0.65, 0.1818, 0.6073, 0.2185, 0.6065, 0.21, 0.6108, 0.21, 0.6116, 0.2176, 0.6116, 0.2176, 0.6108, 0.21, 0.6218, 0.21, 0.6223, 0.2155, 0.6333, 0.2502, 0.6258, 0.2462, 0.6282, 0.2426, 0.635, 0.2462, 0.635, 0.2462, 0.6282, 0.2426, 0.6343, 0.2335, 0.6392, 0.2361, 0.6742, 0.1738, 0.6808, 0.1792, 0.6777, 0.1823, 0.6718, 0.1774, 0.6718, 0.1774, 0.6777, 0.1823, 0.67, 0.19, 0.6657, 0.1865, 0.6333, 0.1698, 0.6415, 0.1673, 0.6424, 0.1716, 0.635, 0.1738, 0.635, 0.1738, 0.6424, 0.1716, 0.6445, 0.1823, 0.6392, 0.1839, 0.6258, 0.1738, 0.6333, 0.1698, 0.635, 0.1738, 0.6282, 0.1774, 0.6282, 0.1774, 0.635, 0.1738, 0.6392, 0.1839, 0.6343, 0.1865])
me_cylinder.materials.append(None)
me_cylinder.use_remesh_fix_poles = True
me_cylinder.use_remesh_preserve_attributes = False
me_cylinder.use_mirror_x = True
me_cylinder.update()

# ---- objects
ob_casing = bpy.data.objects.new('Casing', me_cylinder)

# ---- transforms, parenting, visibility, modifiers, constraints
ob_casing.location = (0.0, 0.0, 0.0)
ob_casing.rotation_euler = (-1.571, 2.22e-16, -2.22e-16)
ob_casing.scale = (3.3, 3.3, 3.3)
ob_casing.lineart.crease_threshold = 0.0
ob_casing.use_mesh_mirror_x = True
_m = ob_casing.modifiers.new('Auto Smooth', 'NODES')
_m.node_group = ng_auto_smooth
_gi = [s.identifier for s in ng_auto_smooth.interface.items_tree if s.item_type == 'SOCKET' and s.in_out == 'INPUT']
_m[_gi[1]] = 3.142  # Angle

# ---- collection membership
scene.collection.objects.link(ob_casing)

# ---- scene / render settings (as saved in the file)
scene.frame_start = 1; scene.frame_end = 250; scene.frame_set(2)
scene.render.engine = 'CYCLES'
scene.cycles.samples = 128
scene.cycles.sampling_pattern = 'TABULATED_SOBOL'
scene.cycles.use_adaptive_sampling = False
scene.cycles.use_light_tree = False
scene.cycles.bake_type = 'AO'
scene.view_settings.view_transform = 'Filmic'
bpy.context.view_layer.update()

# ---- added for rendering (the .blend has no active camera and no usable light): camera, sun
cam_auto = bpy.data.cameras.new('AutoCamera')
cam_auto.lens = 50.0
cam_auto.sensor_width = 36.0
cam_auto.clip_end = 1000.0
ob_auto_camera = bpy.data.objects.new('AutoCamera', cam_auto)
scene.collection.objects.link(ob_auto_camera)
ob_auto_camera.location = (12.0325, -15.3161, 9.62601)
ob_auto_camera.rotation_euler = (1.09748, -7.21219e-08, 0.694738)
scene.camera = ob_auto_camera
light_auto_sun = bpy.data.lights.new('AutoSun', 'SUN')
light_auto_sun.energy = 3.0
light_auto_sun.angle = 0.0523599
ob_auto_sun = bpy.data.objects.new('AutoSun', light_auto_sun)
scene.collection.objects.link(ob_auto_sun)
ob_auto_sun.rotation_euler = (0.872665, 0.174533, 0.523599)
bpy.context.view_layer.update()
